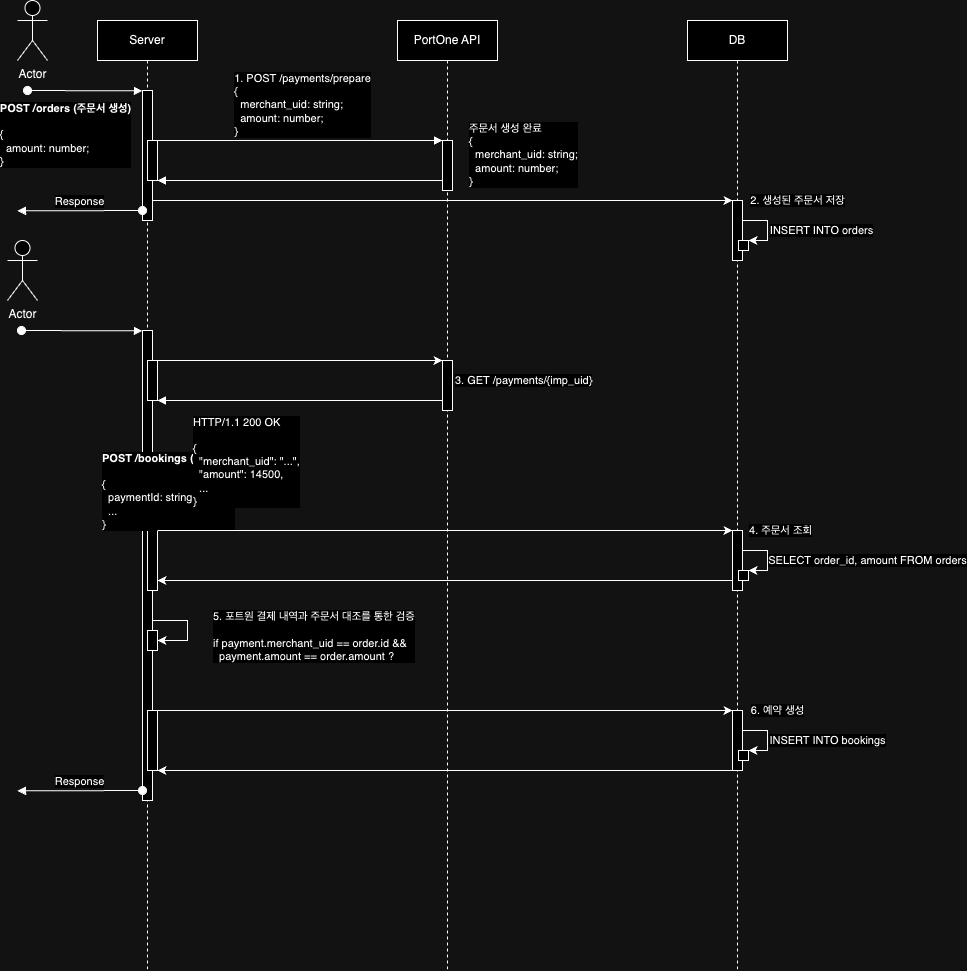

The diagram above was exported from draw.io. Its source (the exported page's mxGraphModel, read from the mxfile embedded in the PNG):
<mxGraphModel dx="1595" dy="865" grid="1" gridSize="10" guides="1" tooltips="1" connect="1" arrows="1" fold="1" page="1" pageScale="1" pageWidth="850" pageHeight="1100" math="0" shadow="0">
  <root>
    <mxCell id="0" />
    <mxCell id="1" parent="0" />
    <mxCell id="aM9ryv3xv72pqoxQDRHE-1" value="Server" style="shape=umlLifeline;perimeter=lifelinePerimeter;whiteSpace=wrap;html=1;container=0;dropTarget=0;collapsible=0;recursiveResize=0;outlineConnect=0;portConstraint=eastwest;newEdgeStyle={&quot;edgeStyle&quot;:&quot;elbowEdgeStyle&quot;,&quot;elbow&quot;:&quot;vertical&quot;,&quot;curved&quot;:0,&quot;rounded&quot;:0};" parent="1" vertex="1">
      <mxGeometry x="160" y="70" width="100" height="950" as="geometry" />
    </mxCell>
    <mxCell id="aM9ryv3xv72pqoxQDRHE-2" value="" style="html=1;points=[];perimeter=orthogonalPerimeter;outlineConnect=0;targetShapes=umlLifeline;portConstraint=eastwest;newEdgeStyle={&quot;edgeStyle&quot;:&quot;elbowEdgeStyle&quot;,&quot;elbow&quot;:&quot;vertical&quot;,&quot;curved&quot;:0,&quot;rounded&quot;:0};" parent="aM9ryv3xv72pqoxQDRHE-1" vertex="1">
      <mxGeometry x="45" y="70" width="10" height="130" as="geometry" />
    </mxCell>
    <mxCell id="aM9ryv3xv72pqoxQDRHE-3" value="&lt;div style=&quot;text-align: left;&quot;&gt;&lt;b&gt;POST /orders (주문서 생성)&lt;/b&gt;&lt;/div&gt;&lt;div style=&quot;text-align: left;&quot;&gt;&lt;br&gt;&lt;/div&gt;&lt;div style=&quot;text-align: left;&quot;&gt;{&lt;/div&gt;&lt;div style=&quot;text-align: left;&quot;&gt;&amp;nbsp; amount: number;&lt;/div&gt;&lt;div style=&quot;text-align: left;&quot;&gt;}&lt;/div&gt;" style="html=1;verticalAlign=bottom;startArrow=oval;endArrow=block;startSize=8;edgeStyle=elbowEdgeStyle;elbow=vertical;curved=0;rounded=0;" parent="aM9ryv3xv72pqoxQDRHE-1" target="aM9ryv3xv72pqoxQDRHE-2" edge="1">
      <mxGeometry x="-0.3324" y="-80" relative="1" as="geometry">
        <mxPoint x="-70" y="70" as="sourcePoint" />
        <Array as="points" />
        <mxPoint as="offset" />
      </mxGeometry>
    </mxCell>
    <mxCell id="aM9ryv3xv72pqoxQDRHE-4" value="" style="html=1;points=[];perimeter=orthogonalPerimeter;outlineConnect=0;targetShapes=umlLifeline;portConstraint=eastwest;newEdgeStyle={&quot;edgeStyle&quot;:&quot;elbowEdgeStyle&quot;,&quot;elbow&quot;:&quot;vertical&quot;,&quot;curved&quot;:0,&quot;rounded&quot;:0};" parent="aM9ryv3xv72pqoxQDRHE-1" vertex="1">
      <mxGeometry x="50" y="120" width="10" height="40" as="geometry" />
    </mxCell>
    <mxCell id="ei8d38OOU9w7Ak0NdwUz-8" value="" style="html=1;points=[];perimeter=orthogonalPerimeter;outlineConnect=0;targetShapes=umlLifeline;portConstraint=eastwest;newEdgeStyle={&quot;edgeStyle&quot;:&quot;elbowEdgeStyle&quot;,&quot;elbow&quot;:&quot;vertical&quot;,&quot;curved&quot;:0,&quot;rounded&quot;:0};" vertex="1" parent="aM9ryv3xv72pqoxQDRHE-1">
      <mxGeometry x="45" y="310" width="10" height="470" as="geometry" />
    </mxCell>
    <mxCell id="ei8d38OOU9w7Ak0NdwUz-15" value="" style="html=1;points=[];perimeter=orthogonalPerimeter;outlineConnect=0;targetShapes=umlLifeline;portConstraint=eastwest;newEdgeStyle={&quot;edgeStyle&quot;:&quot;elbowEdgeStyle&quot;,&quot;elbow&quot;:&quot;vertical&quot;,&quot;curved&quot;:0,&quot;rounded&quot;:0};" vertex="1" parent="aM9ryv3xv72pqoxQDRHE-1">
      <mxGeometry x="50" y="340" width="10" height="40" as="geometry" />
    </mxCell>
    <mxCell id="ei8d38OOU9w7Ak0NdwUz-20" value="" style="html=1;points=[];perimeter=orthogonalPerimeter;outlineConnect=0;targetShapes=umlLifeline;portConstraint=eastwest;newEdgeStyle={&quot;edgeStyle&quot;:&quot;elbowEdgeStyle&quot;,&quot;elbow&quot;:&quot;vertical&quot;,&quot;curved&quot;:0,&quot;rounded&quot;:0};" vertex="1" parent="aM9ryv3xv72pqoxQDRHE-1">
      <mxGeometry x="50" y="510" width="10" height="60" as="geometry" />
    </mxCell>
    <mxCell id="ei8d38OOU9w7Ak0NdwUz-29" value="" style="html=1;points=[];perimeter=orthogonalPerimeter;outlineConnect=0;targetShapes=umlLifeline;portConstraint=eastwest;newEdgeStyle={&quot;edgeStyle&quot;:&quot;elbowEdgeStyle&quot;,&quot;elbow&quot;:&quot;vertical&quot;,&quot;curved&quot;:0,&quot;rounded&quot;:0};" vertex="1" parent="aM9ryv3xv72pqoxQDRHE-1">
      <mxGeometry x="50" y="610" width="10" height="20" as="geometry" />
    </mxCell>
    <mxCell id="ei8d38OOU9w7Ak0NdwUz-30" value="5. 포트원 결제 내역과 주문서 대조를 통한 검증&lt;br&gt;&lt;br&gt;if payment.merchant_uid == order.id &amp;amp;&amp;amp;&lt;br&gt;&amp;nbsp; payment.amount == order.amount ?" style="endArrow=classic;html=1;rounded=0;align=left;" edge="1" parent="aM9ryv3xv72pqoxQDRHE-1" source="ei8d38OOU9w7Ak0NdwUz-8" target="ei8d38OOU9w7Ak0NdwUz-29">
      <mxGeometry x="0.2941" y="14" width="50" height="50" relative="1" as="geometry">
        <mxPoint x="-5" y="590" as="sourcePoint" />
        <mxPoint x="220" y="590" as="targetPoint" />
        <Array as="points">
          <mxPoint x="70" y="600" />
          <mxPoint x="90" y="600" />
          <mxPoint x="90" y="620" />
          <mxPoint x="80" y="620" />
        </Array>
        <mxPoint x="10" y="-4" as="offset" />
      </mxGeometry>
    </mxCell>
    <mxCell id="ei8d38OOU9w7Ak0NdwUz-44" value="" style="html=1;points=[];perimeter=orthogonalPerimeter;outlineConnect=0;targetShapes=umlLifeline;portConstraint=eastwest;newEdgeStyle={&quot;edgeStyle&quot;:&quot;elbowEdgeStyle&quot;,&quot;elbow&quot;:&quot;vertical&quot;,&quot;curved&quot;:0,&quot;rounded&quot;:0};" vertex="1" parent="aM9ryv3xv72pqoxQDRHE-1">
      <mxGeometry x="50" y="690" width="10" height="60" as="geometry" />
    </mxCell>
    <mxCell id="aM9ryv3xv72pqoxQDRHE-5" value="PortOne API" style="shape=umlLifeline;perimeter=lifelinePerimeter;whiteSpace=wrap;html=1;container=0;dropTarget=0;collapsible=0;recursiveResize=0;outlineConnect=0;portConstraint=eastwest;newEdgeStyle={&quot;edgeStyle&quot;:&quot;elbowEdgeStyle&quot;,&quot;elbow&quot;:&quot;vertical&quot;,&quot;curved&quot;:0,&quot;rounded&quot;:0};" parent="1" vertex="1">
      <mxGeometry x="460" y="70" width="100" height="950" as="geometry" />
    </mxCell>
    <mxCell id="aM9ryv3xv72pqoxQDRHE-6" value="" style="html=1;points=[];perimeter=orthogonalPerimeter;outlineConnect=0;targetShapes=umlLifeline;portConstraint=eastwest;newEdgeStyle={&quot;edgeStyle&quot;:&quot;elbowEdgeStyle&quot;,&quot;elbow&quot;:&quot;vertical&quot;,&quot;curved&quot;:0,&quot;rounded&quot;:0};" parent="aM9ryv3xv72pqoxQDRHE-5" vertex="1">
      <mxGeometry x="45" y="120" width="10" height="50" as="geometry" />
    </mxCell>
    <mxCell id="ei8d38OOU9w7Ak0NdwUz-17" value="" style="html=1;points=[];perimeter=orthogonalPerimeter;outlineConnect=0;targetShapes=umlLifeline;portConstraint=eastwest;newEdgeStyle={&quot;edgeStyle&quot;:&quot;elbowEdgeStyle&quot;,&quot;elbow&quot;:&quot;vertical&quot;,&quot;curved&quot;:0,&quot;rounded&quot;:0};" vertex="1" parent="aM9ryv3xv72pqoxQDRHE-5">
      <mxGeometry x="45" y="340" width="10" height="50" as="geometry" />
    </mxCell>
    <mxCell id="aM9ryv3xv72pqoxQDRHE-7" value="&lt;div style=&quot;text-align: left;&quot;&gt;&lt;font style=&quot;font-size: 11px;&quot;&gt;1. POST /payments/prepare&lt;/font&gt;&lt;/div&gt;&lt;div style=&quot;text-align: left;&quot;&gt;&lt;font style=&quot;font-size: 11px;&quot;&gt;{&lt;/font&gt;&lt;/div&gt;&lt;div style=&quot;text-align: left;&quot;&gt;&lt;font style=&quot;font-size: 11px;&quot;&gt;&lt;span style=&quot;white-space-collapse: preserve;&quot;&gt;&amp;nbsp; &lt;/span&gt;merchant_uid: string;&lt;/font&gt;&lt;/div&gt;&lt;div style=&quot;text-align: left;&quot;&gt;&lt;font style=&quot;font-size: 11px;&quot;&gt;&amp;nbsp; amount: number;&lt;/font&gt;&lt;/div&gt;&lt;div style=&quot;text-align: left;&quot;&gt;&lt;font style=&quot;font-size: 11px;&quot;&gt;}&lt;/font&gt;&lt;/div&gt;" style="html=1;verticalAlign=bottom;endArrow=block;edgeStyle=elbowEdgeStyle;elbow=vertical;curved=0;rounded=0;" parent="1" source="aM9ryv3xv72pqoxQDRHE-4" target="aM9ryv3xv72pqoxQDRHE-6" edge="1">
      <mxGeometry x="0.0213" relative="1" as="geometry">
        <mxPoint x="180" y="190" as="sourcePoint" />
        <Array as="points">
          <mxPoint x="245" y="190" />
        </Array>
        <mxPoint x="290" y="190" as="targetPoint" />
        <mxPoint as="offset" />
      </mxGeometry>
    </mxCell>
    <mxCell id="aM9ryv3xv72pqoxQDRHE-9" value="주문서 생성 완료&lt;br&gt;{&lt;br&gt;&amp;nbsp; merchant_uid: string;&lt;br&gt;&amp;nbsp; amount: number;&lt;br&gt;}" style="html=1;verticalAlign=bottom;endArrow=block;edgeStyle=elbowEdgeStyle;elbow=vertical;curved=0;rounded=0;align=left;" parent="1" source="aM9ryv3xv72pqoxQDRHE-6" target="aM9ryv3xv72pqoxQDRHE-4" edge="1">
      <mxGeometry x="-1" y="27" relative="1" as="geometry">
        <mxPoint x="325.0000000000002" y="230.0000000000001" as="sourcePoint" />
        <Array as="points">
          <mxPoint x="250" y="230" />
        </Array>
        <mxPoint x="159.99999999999977" y="230.0000000000001" as="targetPoint" />
        <mxPoint x="25" y="-17" as="offset" />
      </mxGeometry>
    </mxCell>
    <mxCell id="ei8d38OOU9w7Ak0NdwUz-1" value="DB" style="shape=umlLifeline;perimeter=lifelinePerimeter;whiteSpace=wrap;html=1;container=0;dropTarget=0;collapsible=0;recursiveResize=0;outlineConnect=0;portConstraint=eastwest;newEdgeStyle={&quot;edgeStyle&quot;:&quot;elbowEdgeStyle&quot;,&quot;elbow&quot;:&quot;vertical&quot;,&quot;curved&quot;:0,&quot;rounded&quot;:0};" vertex="1" parent="1">
      <mxGeometry x="750" y="70" width="100" height="950" as="geometry" />
    </mxCell>
    <mxCell id="ei8d38OOU9w7Ak0NdwUz-2" value="" style="html=1;points=[];perimeter=orthogonalPerimeter;outlineConnect=0;targetShapes=umlLifeline;portConstraint=eastwest;newEdgeStyle={&quot;edgeStyle&quot;:&quot;elbowEdgeStyle&quot;,&quot;elbow&quot;:&quot;vertical&quot;,&quot;curved&quot;:0,&quot;rounded&quot;:0};" vertex="1" parent="ei8d38OOU9w7Ak0NdwUz-1">
      <mxGeometry x="45" y="180" width="10" height="60" as="geometry" />
    </mxCell>
    <mxCell id="ei8d38OOU9w7Ak0NdwUz-11" value="" style="html=1;points=[];perimeter=orthogonalPerimeter;outlineConnect=0;targetShapes=umlLifeline;portConstraint=eastwest;newEdgeStyle={&quot;edgeStyle&quot;:&quot;elbowEdgeStyle&quot;,&quot;elbow&quot;:&quot;vertical&quot;,&quot;curved&quot;:0,&quot;rounded&quot;:0};" vertex="1" parent="ei8d38OOU9w7Ak0NdwUz-1">
      <mxGeometry x="51" y="220" width="10" height="10" as="geometry" />
    </mxCell>
    <mxCell id="ei8d38OOU9w7Ak0NdwUz-12" value="" style="endArrow=classic;html=1;rounded=0;" edge="1" parent="ei8d38OOU9w7Ak0NdwUz-1" source="ei8d38OOU9w7Ak0NdwUz-2" target="ei8d38OOU9w7Ak0NdwUz-11">
      <mxGeometry width="50" height="50" relative="1" as="geometry">
        <mxPoint x="110" y="190" as="sourcePoint" />
        <mxPoint x="110" y="230" as="targetPoint" />
        <Array as="points">
          <mxPoint x="80" y="200" />
          <mxPoint x="80" y="220" />
        </Array>
      </mxGeometry>
    </mxCell>
    <mxCell id="ei8d38OOU9w7Ak0NdwUz-13" value="INSERT INTO orders" style="edgeLabel;html=1;align=center;verticalAlign=middle;resizable=0;points=[];" vertex="1" connectable="0" parent="ei8d38OOU9w7Ak0NdwUz-12">
      <mxGeometry x="-0.3201" y="1" relative="1" as="geometry">
        <mxPoint x="57" y="11" as="offset" />
      </mxGeometry>
    </mxCell>
    <mxCell id="ei8d38OOU9w7Ak0NdwUz-23" value="" style="html=1;points=[];perimeter=orthogonalPerimeter;outlineConnect=0;targetShapes=umlLifeline;portConstraint=eastwest;newEdgeStyle={&quot;edgeStyle&quot;:&quot;elbowEdgeStyle&quot;,&quot;elbow&quot;:&quot;vertical&quot;,&quot;curved&quot;:0,&quot;rounded&quot;:0};" vertex="1" parent="ei8d38OOU9w7Ak0NdwUz-1">
      <mxGeometry x="45" y="510" width="10" height="60" as="geometry" />
    </mxCell>
    <mxCell id="ei8d38OOU9w7Ak0NdwUz-24" value="" style="html=1;points=[];perimeter=orthogonalPerimeter;outlineConnect=0;targetShapes=umlLifeline;portConstraint=eastwest;newEdgeStyle={&quot;edgeStyle&quot;:&quot;elbowEdgeStyle&quot;,&quot;elbow&quot;:&quot;vertical&quot;,&quot;curved&quot;:0,&quot;rounded&quot;:0};" vertex="1" parent="ei8d38OOU9w7Ak0NdwUz-1">
      <mxGeometry x="51" y="550" width="10" height="10" as="geometry" />
    </mxCell>
    <mxCell id="ei8d38OOU9w7Ak0NdwUz-25" value="" style="endArrow=classic;html=1;rounded=0;" edge="1" parent="ei8d38OOU9w7Ak0NdwUz-1" source="ei8d38OOU9w7Ak0NdwUz-23" target="ei8d38OOU9w7Ak0NdwUz-24">
      <mxGeometry width="50" height="50" relative="1" as="geometry">
        <mxPoint x="110" y="520" as="sourcePoint" />
        <mxPoint x="110" y="560" as="targetPoint" />
        <Array as="points">
          <mxPoint x="80" y="530" />
          <mxPoint x="80" y="550" />
        </Array>
      </mxGeometry>
    </mxCell>
    <mxCell id="ei8d38OOU9w7Ak0NdwUz-26" value="SELECT order_id, amount FROM orders" style="edgeLabel;html=1;align=center;verticalAlign=middle;resizable=0;points=[];" vertex="1" connectable="0" parent="ei8d38OOU9w7Ak0NdwUz-25">
      <mxGeometry x="-0.3201" y="1" relative="1" as="geometry">
        <mxPoint x="103" y="11" as="offset" />
      </mxGeometry>
    </mxCell>
    <mxCell id="ei8d38OOU9w7Ak0NdwUz-41" value="" style="html=1;points=[];perimeter=orthogonalPerimeter;outlineConnect=0;targetShapes=umlLifeline;portConstraint=eastwest;newEdgeStyle={&quot;edgeStyle&quot;:&quot;elbowEdgeStyle&quot;,&quot;elbow&quot;:&quot;vertical&quot;,&quot;curved&quot;:0,&quot;rounded&quot;:0};" vertex="1" parent="ei8d38OOU9w7Ak0NdwUz-1">
      <mxGeometry x="45" y="690" width="10" height="60" as="geometry" />
    </mxCell>
    <mxCell id="ei8d38OOU9w7Ak0NdwUz-42" value="" style="html=1;points=[];perimeter=orthogonalPerimeter;outlineConnect=0;targetShapes=umlLifeline;portConstraint=eastwest;newEdgeStyle={&quot;edgeStyle&quot;:&quot;elbowEdgeStyle&quot;,&quot;elbow&quot;:&quot;vertical&quot;,&quot;curved&quot;:0,&quot;rounded&quot;:0};" vertex="1" parent="ei8d38OOU9w7Ak0NdwUz-1">
      <mxGeometry x="51" y="730" width="10" height="10" as="geometry" />
    </mxCell>
    <mxCell id="ei8d38OOU9w7Ak0NdwUz-45" value="INSERT INTO bookings" style="endArrow=classic;html=1;rounded=0;" edge="1" parent="ei8d38OOU9w7Ak0NdwUz-1" source="ei8d38OOU9w7Ak0NdwUz-41" target="ei8d38OOU9w7Ak0NdwUz-42">
      <mxGeometry x="0.0937" y="60" width="50" height="50" relative="1" as="geometry">
        <mxPoint x="55" y="720" as="sourcePoint" />
        <mxPoint x="110" y="720" as="targetPoint" />
        <Array as="points">
          <mxPoint x="70" y="710" />
          <mxPoint x="80" y="710" />
          <mxPoint x="80" y="730" />
        </Array>
        <mxPoint as="offset" />
      </mxGeometry>
    </mxCell>
    <mxCell id="ei8d38OOU9w7Ak0NdwUz-4" value="2. 생성된 주문서 저장" style="endArrow=classic;html=1;rounded=0;" edge="1" parent="1" source="aM9ryv3xv72pqoxQDRHE-2" target="ei8d38OOU9w7Ak0NdwUz-2">
      <mxGeometry x="1" y="65" width="50" height="50" relative="1" as="geometry">
        <mxPoint x="159.99999999999977" y="260.0000000000001" as="sourcePoint" />
        <mxPoint x="505.0000000000002" y="260.0000000000001" as="targetPoint" />
        <mxPoint x="65" y="65" as="offset" />
      </mxGeometry>
    </mxCell>
    <mxCell id="ei8d38OOU9w7Ak0NdwUz-7" value="Response" style="html=1;verticalAlign=bottom;startArrow=oval;endArrow=block;startSize=8;edgeStyle=elbowEdgeStyle;elbow=vertical;curved=0;rounded=0;" edge="1" parent="1">
      <mxGeometry relative="1" as="geometry">
        <mxPoint x="205" y="260.00352941176476" as="sourcePoint" />
        <mxPoint x="80" y="260.18" as="targetPoint" />
      </mxGeometry>
    </mxCell>
    <mxCell id="ei8d38OOU9w7Ak0NdwUz-14" value="&lt;b&gt;POST /bookings (예약하기)&lt;/b&gt;&lt;br&gt;&lt;br&gt;{&lt;br&gt;&amp;nbsp; paymentId: string;&lt;br&gt;&amp;nbsp; ...&lt;br&gt;}" style="html=1;verticalAlign=bottom;startArrow=oval;endArrow=block;startSize=8;edgeStyle=elbowEdgeStyle;elbow=vertical;curved=0;rounded=0;align=left;" edge="1" parent="1" target="ei8d38OOU9w7Ak0NdwUz-8">
      <mxGeometry x="-1" y="103" relative="1" as="geometry">
        <mxPoint x="84" y="380" as="sourcePoint" />
        <mxPoint x="144" y="380" as="targetPoint" />
        <mxPoint x="-24" y="203" as="offset" />
      </mxGeometry>
    </mxCell>
    <mxCell id="ei8d38OOU9w7Ak0NdwUz-16" value="3. GET /payments/{imp_uid}" style="endArrow=classic;html=1;rounded=0;align=left;" edge="1" parent="1" target="ei8d38OOU9w7Ak0NdwUz-17">
      <mxGeometry x="1" y="-23" width="50" height="50" relative="1" as="geometry">
        <mxPoint x="220.00000000000023" y="410" as="sourcePoint" />
        <mxPoint x="395.0000000000002" y="410" as="targetPoint" />
        <mxPoint x="11" y="-3" as="offset" />
      </mxGeometry>
    </mxCell>
    <mxCell id="ei8d38OOU9w7Ak0NdwUz-18" value="HTTP/1.1 200 OK&lt;br&gt;&lt;br&gt;{&lt;br&gt;&amp;nbsp; &quot;merchant_uid&quot;: &quot;...&quot;,&lt;br&gt;&amp;nbsp; &quot;amount&quot;: 14500,&lt;br&gt;&amp;nbsp; ...&lt;br&gt;}" style="html=1;verticalAlign=bottom;endArrow=block;edgeStyle=elbowEdgeStyle;elbow=vertical;curved=0;rounded=0;align=left;" edge="1" parent="1" source="ei8d38OOU9w7Ak0NdwUz-17" target="ei8d38OOU9w7Ak0NdwUz-15">
      <mxGeometry x="0.7576" y="110" relative="1" as="geometry">
        <mxPoint x="325.0000000000002" y="450.0000000000001" as="sourcePoint" />
        <Array as="points">
          <mxPoint x="250" y="450" />
        </Array>
        <mxPoint x="159.99999999999977" y="450.0000000000001" as="targetPoint" />
        <mxPoint as="offset" />
      </mxGeometry>
    </mxCell>
    <mxCell id="ei8d38OOU9w7Ak0NdwUz-22" value="4. 주문서 조회" style="endArrow=classic;html=1;rounded=0;" edge="1" parent="1" target="ei8d38OOU9w7Ak0NdwUz-23">
      <mxGeometry x="1" y="48" width="50" height="50" relative="1" as="geometry">
        <mxPoint x="220" y="580" as="sourcePoint" />
        <mxPoint x="675" y="580" as="targetPoint" />
        <mxPoint x="48" y="48" as="offset" />
      </mxGeometry>
    </mxCell>
    <mxCell id="ei8d38OOU9w7Ak0NdwUz-28" value="" style="endArrow=classic;html=1;rounded=0;" edge="1" parent="1" source="ei8d38OOU9w7Ak0NdwUz-23" target="ei8d38OOU9w7Ak0NdwUz-20">
      <mxGeometry width="50" height="50" relative="1" as="geometry">
        <mxPoint x="505" y="630" as="sourcePoint" />
        <mxPoint x="160" y="630" as="targetPoint" />
        <Array as="points">
          <mxPoint x="327.5" y="630" />
        </Array>
      </mxGeometry>
    </mxCell>
    <mxCell id="ei8d38OOU9w7Ak0NdwUz-38" value="Actor" style="shape=umlActor;verticalLabelPosition=bottom;verticalAlign=top;html=1;outlineConnect=0;" vertex="1" parent="1">
      <mxGeometry x="80" y="50" width="30" height="60" as="geometry" />
    </mxCell>
    <mxCell id="ei8d38OOU9w7Ak0NdwUz-39" value="Actor" style="shape=umlActor;verticalLabelPosition=bottom;verticalAlign=top;html=1;outlineConnect=0;" vertex="1" parent="1">
      <mxGeometry x="70" y="290" width="30" height="60" as="geometry" />
    </mxCell>
    <mxCell id="ei8d38OOU9w7Ak0NdwUz-43" value="6. 예약 생성" style="endArrow=classic;html=1;rounded=0;" edge="1" parent="1">
      <mxGeometry x="1" y="45" width="50" height="50" relative="1" as="geometry">
        <mxPoint x="220" y="760" as="sourcePoint" />
        <mxPoint x="795" y="760" as="targetPoint" />
        <mxPoint x="45" y="45" as="offset" />
      </mxGeometry>
    </mxCell>
    <mxCell id="ei8d38OOU9w7Ak0NdwUz-47" value="" style="endArrow=classic;html=1;rounded=0;" edge="1" parent="1">
      <mxGeometry width="50" height="50" relative="1" as="geometry">
        <mxPoint x="795" y="820" as="sourcePoint" />
        <mxPoint x="219.99999999999977" y="820" as="targetPoint" />
      </mxGeometry>
    </mxCell>
    <mxCell id="ei8d38OOU9w7Ak0NdwUz-48" value="Response" style="html=1;verticalAlign=bottom;startArrow=oval;endArrow=block;startSize=8;edgeStyle=elbowEdgeStyle;elbow=vertical;curved=0;rounded=0;" edge="1" parent="1">
      <mxGeometry relative="1" as="geometry">
        <mxPoint x="205" y="840.0035294117648" as="sourcePoint" />
        <mxPoint x="80" y="840.18" as="targetPoint" />
      </mxGeometry>
    </mxCell>
  </root>
</mxGraphModel>